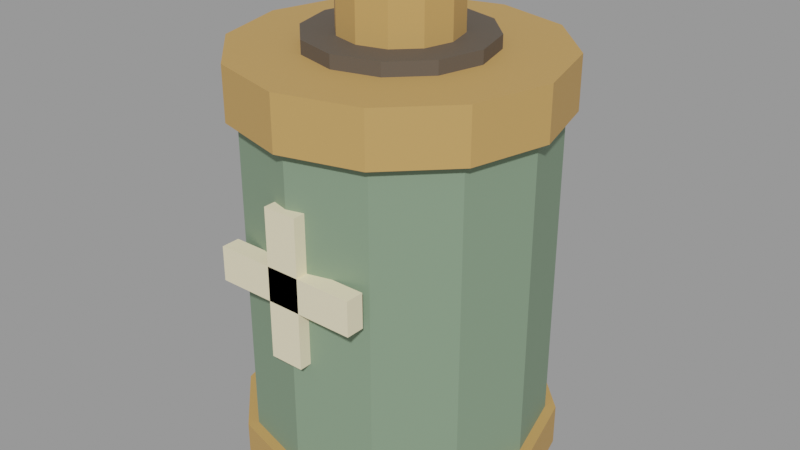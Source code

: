 # Source: battery.blend  (saved by Blender 3.6.14; exported with 4.5.12 LTS)
import bpy
from mathutils import Matrix  # noqa: F401  (used for matrix-valued properties, if any)

bpy.ops.wm.read_factory_settings(use_empty=True)
scene = bpy.context.scene
scene.name = 'Scene'

# ---- materials (node trees are filled in below, after node groups)
mat_weathered_brass = bpy.data.materials.new('Weathered brass')
mat_weathered_brass.use_transparent_shadow = False
mat_weathered_brass.diffuse_color = (0.55, 0.31, 0.1, 1.0)
mat_olive_casing = bpy.data.materials.new('Olive casing')
mat_olive_casing.use_transparent_shadow = False
mat_olive_casing.diffuse_color = (0.2, 0.29, 0.19, 1.0)
mat_terminal_gasket = bpy.data.materials.new('Terminal gasket')
mat_terminal_gasket.use_transparent_shadow = False
mat_terminal_gasket.diffuse_color = (0.1, 0.08, 0.06, 1.0)
mat_charge_marking = bpy.data.materials.new('Charge marking')
mat_charge_marking.use_transparent_shadow = False
mat_charge_marking.diffuse_color = (0.94, 0.83, 0.56, 1.0)

# ---- material node trees
mat_weathered_brass.use_nodes = True; mat_weathered_brass.node_tree.nodes.clear()
_N = mat_weathered_brass.node_tree.nodes; _L = mat_weathered_brass.node_tree.links
n0 = _N.new('ShaderNodeBsdfPrincipled'); n0.name = 'Principled BSDF'; n0.location = (10, 300)
n0.distribution = 'GGX'
n0.subsurface_method = 'RANDOM_WALK_SKIN'
n0.inputs[0].default_value = (0.55, 0.31, 0.1, 1.0)
n0.inputs[2].default_value = 0.72
n0.inputs[3].default_value = 1.45
n0.inputs[27].default_value = (0.0, 0.0, 0.0, 1.0)
n0.inputs[28].default_value = 1.0
n1 = _N.new('ShaderNodeOutputMaterial'); n1.name = 'Material Output'; n1.location = (300, 300)
_L.new(n0.outputs[0], n1.inputs[0])
n1.is_active_output = True
mat_olive_casing.use_nodes = True; mat_olive_casing.node_tree.nodes.clear()
_N = mat_olive_casing.node_tree.nodes; _L = mat_olive_casing.node_tree.links
n0 = _N.new('ShaderNodeBsdfPrincipled'); n0.name = 'Principled BSDF'; n0.location = (10, 300)
n0.distribution = 'GGX'
n0.subsurface_method = 'RANDOM_WALK_SKIN'
n0.inputs[0].default_value = (0.2, 0.29, 0.19, 1.0)
n0.inputs[2].default_value = 0.72
n0.inputs[3].default_value = 1.45
n0.inputs[27].default_value = (0.0, 0.0, 0.0, 1.0)
n0.inputs[28].default_value = 1.0
n1 = _N.new('ShaderNodeOutputMaterial'); n1.name = 'Material Output'; n1.location = (300, 300)
_L.new(n0.outputs[0], n1.inputs[0])
n1.is_active_output = True
mat_terminal_gasket.use_nodes = True; mat_terminal_gasket.node_tree.nodes.clear()
_N = mat_terminal_gasket.node_tree.nodes; _L = mat_terminal_gasket.node_tree.links
n0 = _N.new('ShaderNodeBsdfPrincipled'); n0.name = 'Principled BSDF'; n0.location = (10, 300)
n0.distribution = 'GGX'
n0.subsurface_method = 'RANDOM_WALK_SKIN'
n0.inputs[0].default_value = (0.1, 0.08, 0.06, 1.0)
n0.inputs[2].default_value = 0.72
n0.inputs[3].default_value = 1.45
n0.inputs[27].default_value = (0.0, 0.0, 0.0, 1.0)
n0.inputs[28].default_value = 1.0
n1 = _N.new('ShaderNodeOutputMaterial'); n1.name = 'Material Output'; n1.location = (300, 300)
_L.new(n0.outputs[0], n1.inputs[0])
n1.is_active_output = True
mat_charge_marking.use_nodes = True; mat_charge_marking.node_tree.nodes.clear()
_N = mat_charge_marking.node_tree.nodes; _L = mat_charge_marking.node_tree.links
n0 = _N.new('ShaderNodeBsdfPrincipled'); n0.name = 'Principled BSDF'; n0.location = (10, 300)
n0.distribution = 'GGX'
n0.subsurface_method = 'RANDOM_WALK_SKIN'
n0.inputs[0].default_value = (0.94, 0.83, 0.56, 1.0)
n0.inputs[2].default_value = 0.72
n0.inputs[3].default_value = 1.45
n0.inputs[27].default_value = (0.0, 0.0, 0.0, 1.0)
n0.inputs[28].default_value = 1.0
n1 = _N.new('ShaderNodeOutputMaterial'); n1.name = 'Material Output'; n1.location = (300, 300)
_L.new(n0.outputs[0], n1.inputs[0])
n1.is_active_output = True

# ---- meshes
me_cylinder = bpy.data.meshes.new('Cylinder')
me_cylinder.from_pydata([(0.0, 0.3, -0.04), (0.0, 0.3, 0.04), (0.15, 0.2598, -0.04), (0.15, 0.2598, 0.04), (0.2598, 0.15, -0.04), (0.2598, 0.15, 0.04), (0.3, 0.0, -0.04), (0.3, 0.0, 0.04), (0.2598, -0.15, -0.04), (0.2598, -0.15, 0.04), (0.15, -0.2598, -0.04), (0.15, -0.2598, 0.04), (0.0, -0.3, -0.04), (0.0, -0.3, 0.04), (-0.15, -0.2598, -0.04), (-0.15, -0.2598, 0.04), (-0.2598, -0.15, -0.04), (-0.2598, -0.15, 0.04), (-0.3, 0.0, -0.04), (-0.3, 0.0, 0.04), (-0.2598, 0.15, -0.04), (-0.2598, 0.15, 0.04), (-0.15, 0.2598, -0.04), (-0.15, 0.2598, 0.04)], [], [(0, 1, 3, 2), (2, 3, 5, 4), (4, 5, 7, 6), (6, 7, 9, 8), (8, 9, 11, 10), (10, 11, 13, 12), (12, 13, 15, 14), (14, 15, 17, 16), (16, 17, 19, 18), (18, 19, 21, 20), (3, 1, 23, 21, 19, 17, 15, 13, 11, 9, 7, 5), (20, 21, 23, 22), (22, 23, 1, 0), (0, 2, 4, 6, 8, 10, 12, 14, 16, 18, 20, 22)])
_uv = me_cylinder.uv_layers.new(name='UVMap')
_uv.uv.foreach_set('vector', [1.0, 0.5, 1.0, 1.0, 0.9167, 1.0, 0.9167, 0.5, 0.9167, 0.5, 0.9167, 1.0, 0.8333, 1.0, 0.8333, 0.5, 0.8333, 0.5, 0.8333, 1.0, 0.75, 1.0, 0.75, 0.5, 0.75, 0.5, 0.75, 1.0, 0.6667, 1.0, 0.6667, 0.5, 0.6667, 0.5, 0.6667, 1.0, 0.5833, 1.0, 0.5833, 0.5, 0.5833, 0.5, 0.5833, 1.0, 0.5, 1.0, 0.5, 0.5, 0.5, 0.5, 0.5, 1.0, 0.4167, 1.0, 0.4167, 0.5, 0.4167, 0.5, 0.4167, 1.0, 0.3333, 1.0, 0.3333, 0.5, 0.3333, 0.5, 0.3333, 1.0, 0.25, 1.0, 0.25, 0.5, 0.25, 0.5, 0.25, 1.0, 0.1667, 1.0, 0.1667, 0.5, 0.37, 0.4578, 0.25, 0.49, 0.13, 0.4578, 0.04215, 0.37, 0.01, 0.25, 0.04215, 0.13, 0.13, 0.04215, 0.25, 0.01, 0.37, 0.04215, 0.4578, 0.13, 0.49, 0.25, 0.4578, 0.37, 0.1667, 0.5, 0.1667, 1.0, 0.08333, 1.0, 0.08333, 0.5, 0.08333, 0.5, 0.08333, 1.0, 7.451e-08, 1.0, 7.451e-08, 0.5, 0.75, 0.49, 0.87, 0.4578, 0.9578, 0.37, 0.99, 0.25, 0.9578, 0.13, 0.87, 0.04215, 0.75, 0.01, 0.63, 0.04215, 0.5422, 0.13, 0.51, 0.25, 0.5422, 0.37, 0.63, 0.4578])
me_cylinder.materials.append(mat_weathered_brass)
me_cylinder.update()
me_cylinder_001 = bpy.data.meshes.new('Cylinder.001')
me_cylinder_001.from_pydata([(0.0, 0.28, -0.31), (0.0, 0.28, 0.31), (0.14, 0.2425, -0.31), (0.14, 0.2425, 0.31), (0.2425, 0.14, -0.31), (0.2425, 0.14, 0.31), (0.28, 0.0, -0.31), (0.28, 0.0, 0.31), (0.2425, -0.14, -0.31), (0.2425, -0.14, 0.31), (0.14, -0.2425, -0.31), (0.14, -0.2425, 0.31), (0.0, -0.28, -0.31), (0.0, -0.28, 0.31), (-0.14, -0.2425, -0.31), (-0.14, -0.2425, 0.31), (-0.2425, -0.14, -0.31), (-0.2425, -0.14, 0.31), (-0.28, 0.0, -0.31), (-0.28, 0.0, 0.31), (-0.2425, 0.14, -0.31), (-0.2425, 0.14, 0.31), (-0.14, 0.2425, -0.31), (-0.14, 0.2425, 0.31)], [], [(0, 1, 3, 2), (2, 3, 5, 4), (4, 5, 7, 6), (6, 7, 9, 8), (8, 9, 11, 10), (10, 11, 13, 12), (12, 13, 15, 14), (14, 15, 17, 16), (16, 17, 19, 18), (18, 19, 21, 20), (3, 1, 23, 21, 19, 17, 15, 13, 11, 9, 7, 5), (20, 21, 23, 22), (22, 23, 1, 0), (0, 2, 4, 6, 8, 10, 12, 14, 16, 18, 20, 22)])
_uv = me_cylinder_001.uv_layers.new(name='UVMap')
_uv.uv.foreach_set('vector', [1.0, 0.5, 1.0, 1.0, 0.9167, 1.0, 0.9167, 0.5, 0.9167, 0.5, 0.9167, 1.0, 0.8333, 1.0, 0.8333, 0.5, 0.8333, 0.5, 0.8333, 1.0, 0.75, 1.0, 0.75, 0.5, 0.75, 0.5, 0.75, 1.0, 0.6667, 1.0, 0.6667, 0.5, 0.6667, 0.5, 0.6667, 1.0, 0.5833, 1.0, 0.5833, 0.5, 0.5833, 0.5, 0.5833, 1.0, 0.5, 1.0, 0.5, 0.5, 0.5, 0.5, 0.5, 1.0, 0.4167, 1.0, 0.4167, 0.5, 0.4167, 0.5, 0.4167, 1.0, 0.3333, 1.0, 0.3333, 0.5, 0.3333, 0.5, 0.3333, 1.0, 0.25, 1.0, 0.25, 0.5, 0.25, 0.5, 0.25, 1.0, 0.1667, 1.0, 0.1667, 0.5, 0.37, 0.4578, 0.25, 0.49, 0.13, 0.4578, 0.04215, 0.37, 0.01, 0.25, 0.04215, 0.13, 0.13, 0.04215, 0.25, 0.01, 0.37, 0.04215, 0.4578, 0.13, 0.49, 0.25, 0.4578, 0.37, 0.1667, 0.5, 0.1667, 1.0, 0.08333, 1.0, 0.08333, 0.5, 0.08333, 0.5, 0.08333, 1.0, 7.451e-08, 1.0, 7.451e-08, 0.5, 0.75, 0.49, 0.87, 0.4578, 0.9578, 0.37, 0.99, 0.25, 0.9578, 0.13, 0.87, 0.04215, 0.75, 0.01, 0.63, 0.04215, 0.5422, 0.13, 0.51, 0.25, 0.5422, 0.37, 0.63, 0.4578])
me_cylinder_001.materials.append(mat_olive_casing)
me_cylinder_001.update()
me_cylinder_002 = bpy.data.meshes.new('Cylinder.002')
me_cylinder_002.from_pydata([(0.0, 0.3, -0.05), (0.0, 0.3, 0.05), (0.15, 0.2598, -0.05), (0.15, 0.2598, 0.05), (0.2598, 0.15, -0.05), (0.2598, 0.15, 0.05), (0.3, 0.0, -0.05), (0.3, 0.0, 0.05), (0.2598, -0.15, -0.05), (0.2598, -0.15, 0.05), (0.15, -0.2598, -0.05), (0.15, -0.2598, 0.05), (0.0, -0.3, -0.05), (0.0, -0.3, 0.05), (-0.15, -0.2598, -0.05), (-0.15, -0.2598, 0.05), (-0.2598, -0.15, -0.05), (-0.2598, -0.15, 0.05), (-0.3, 0.0, -0.05), (-0.3, 0.0, 0.05), (-0.2598, 0.15, -0.05), (-0.2598, 0.15, 0.05), (-0.15, 0.2598, -0.05), (-0.15, 0.2598, 0.05)], [], [(0, 1, 3, 2), (2, 3, 5, 4), (4, 5, 7, 6), (6, 7, 9, 8), (8, 9, 11, 10), (10, 11, 13, 12), (12, 13, 15, 14), (14, 15, 17, 16), (16, 17, 19, 18), (18, 19, 21, 20), (3, 1, 23, 21, 19, 17, 15, 13, 11, 9, 7, 5), (20, 21, 23, 22), (22, 23, 1, 0), (0, 2, 4, 6, 8, 10, 12, 14, 16, 18, 20, 22)])
_uv = me_cylinder_002.uv_layers.new(name='UVMap')
_uv.uv.foreach_set('vector', [1.0, 0.5, 1.0, 1.0, 0.9167, 1.0, 0.9167, 0.5, 0.9167, 0.5, 0.9167, 1.0, 0.8333, 1.0, 0.8333, 0.5, 0.8333, 0.5, 0.8333, 1.0, 0.75, 1.0, 0.75, 0.5, 0.75, 0.5, 0.75, 1.0, 0.6667, 1.0, 0.6667, 0.5, 0.6667, 0.5, 0.6667, 1.0, 0.5833, 1.0, 0.5833, 0.5, 0.5833, 0.5, 0.5833, 1.0, 0.5, 1.0, 0.5, 0.5, 0.5, 0.5, 0.5, 1.0, 0.4167, 1.0, 0.4167, 0.5, 0.4167, 0.5, 0.4167, 1.0, 0.3333, 1.0, 0.3333, 0.5, 0.3333, 0.5, 0.3333, 1.0, 0.25, 1.0, 0.25, 0.5, 0.25, 0.5, 0.25, 1.0, 0.1667, 1.0, 0.1667, 0.5, 0.37, 0.4578, 0.25, 0.49, 0.13, 0.4578, 0.04215, 0.37, 0.01, 0.25, 0.04215, 0.13, 0.13, 0.04215, 0.25, 0.01, 0.37, 0.04215, 0.4578, 0.13, 0.49, 0.25, 0.4578, 0.37, 0.1667, 0.5, 0.1667, 1.0, 0.08333, 1.0, 0.08333, 0.5, 0.08333, 0.5, 0.08333, 1.0, 7.451e-08, 1.0, 7.451e-08, 0.5, 0.75, 0.49, 0.87, 0.4578, 0.9578, 0.37, 0.99, 0.25, 0.9578, 0.13, 0.87, 0.04215, 0.75, 0.01, 0.63, 0.04215, 0.5422, 0.13, 0.51, 0.25, 0.5422, 0.37, 0.63, 0.4578])
me_cylinder_002.materials.append(mat_weathered_brass)
me_cylinder_002.update()
me_cylinder_003 = bpy.data.meshes.new('Cylinder.003')
me_cylinder_003.from_pydata([(0.0, 0.17, -0.0125), (0.0, 0.17, 0.0125), (0.085, 0.1472, -0.0125), (0.085, 0.1472, 0.0125), (0.1472, 0.085, -0.0125), (0.1472, 0.085, 0.0125), (0.17, 0.0, -0.0125), (0.17, 0.0, 0.0125), (0.1472, -0.085, -0.0125), (0.1472, -0.085, 0.0125), (0.085, -0.1472, -0.0125), (0.085, -0.1472, 0.0125), (0.0, -0.17, -0.0125), (0.0, -0.17, 0.0125), (-0.085, -0.1472, -0.0125), (-0.085, -0.1472, 0.0125), (-0.1472, -0.085, -0.0125), (-0.1472, -0.085, 0.0125), (-0.17, 0.0, -0.0125), (-0.17, 0.0, 0.0125), (-0.1472, 0.085, -0.0125), (-0.1472, 0.085, 0.0125), (-0.085, 0.1472, -0.0125), (-0.085, 0.1472, 0.0125)], [], [(0, 1, 3, 2), (2, 3, 5, 4), (4, 5, 7, 6), (6, 7, 9, 8), (8, 9, 11, 10), (10, 11, 13, 12), (12, 13, 15, 14), (14, 15, 17, 16), (16, 17, 19, 18), (18, 19, 21, 20), (3, 1, 23, 21, 19, 17, 15, 13, 11, 9, 7, 5), (20, 21, 23, 22), (22, 23, 1, 0), (0, 2, 4, 6, 8, 10, 12, 14, 16, 18, 20, 22)])
_uv = me_cylinder_003.uv_layers.new(name='UVMap')
_uv.uv.foreach_set('vector', [1.0, 0.5, 1.0, 1.0, 0.9167, 1.0, 0.9167, 0.5, 0.9167, 0.5, 0.9167, 1.0, 0.8333, 1.0, 0.8333, 0.5, 0.8333, 0.5, 0.8333, 1.0, 0.75, 1.0, 0.75, 0.5, 0.75, 0.5, 0.75, 1.0, 0.6667, 1.0, 0.6667, 0.5, 0.6667, 0.5, 0.6667, 1.0, 0.5833, 1.0, 0.5833, 0.5, 0.5833, 0.5, 0.5833, 1.0, 0.5, 1.0, 0.5, 0.5, 0.5, 0.5, 0.5, 1.0, 0.4167, 1.0, 0.4167, 0.5, 0.4167, 0.5, 0.4167, 1.0, 0.3333, 1.0, 0.3333, 0.5, 0.3333, 0.5, 0.3333, 1.0, 0.25, 1.0, 0.25, 0.5, 0.25, 0.5, 0.25, 1.0, 0.1667, 1.0, 0.1667, 0.5, 0.37, 0.4578, 0.25, 0.49, 0.13, 0.4578, 0.04215, 0.37, 0.01, 0.25, 0.04215, 0.13, 0.13, 0.04215, 0.25, 0.01, 0.37, 0.04215, 0.4578, 0.13, 0.49, 0.25, 0.4578, 0.37, 0.1667, 0.5, 0.1667, 1.0, 0.08333, 1.0, 0.08333, 0.5, 0.08333, 0.5, 0.08333, 1.0, 7.451e-08, 1.0, 7.451e-08, 0.5, 0.75, 0.49, 0.87, 0.4578, 0.9578, 0.37, 0.99, 0.25, 0.9578, 0.13, 0.87, 0.04215, 0.75, 0.01, 0.63, 0.04215, 0.5422, 0.13, 0.51, 0.25, 0.5422, 0.37, 0.63, 0.4578])
me_cylinder_003.materials.append(mat_terminal_gasket)
me_cylinder_003.update()
me_cylinder_004 = bpy.data.meshes.new('Cylinder.004')
me_cylinder_004.from_pydata([(0.0, 0.11, -0.045), (0.0, 0.11, 0.045), (0.055, 0.09526, -0.045), (0.055, 0.09526, 0.045), (0.09526, 0.055, -0.045), (0.09526, 0.055, 0.045), (0.11, 0.0, -0.045), (0.11, 0.0, 0.045), (0.09526, -0.055, -0.045), (0.09526, -0.055, 0.045), (0.055, -0.09526, -0.045), (0.055, -0.09526, 0.045), (0.0, -0.11, -0.045), (0.0, -0.11, 0.045), (-0.055, -0.09526, -0.045), (-0.055, -0.09526, 0.045), (-0.09526, -0.055, -0.045), (-0.09526, -0.055, 0.045), (-0.11, 0.0, -0.045), (-0.11, 0.0, 0.045), (-0.09526, 0.055, -0.045), (-0.09526, 0.055, 0.045), (-0.055, 0.09526, -0.045), (-0.055, 0.09526, 0.045)], [], [(0, 1, 3, 2), (2, 3, 5, 4), (4, 5, 7, 6), (6, 7, 9, 8), (8, 9, 11, 10), (10, 11, 13, 12), (12, 13, 15, 14), (14, 15, 17, 16), (16, 17, 19, 18), (18, 19, 21, 20), (3, 1, 23, 21, 19, 17, 15, 13, 11, 9, 7, 5), (20, 21, 23, 22), (22, 23, 1, 0), (0, 2, 4, 6, 8, 10, 12, 14, 16, 18, 20, 22)])
_uv = me_cylinder_004.uv_layers.new(name='UVMap')
_uv.uv.foreach_set('vector', [1.0, 0.5, 1.0, 1.0, 0.9167, 1.0, 0.9167, 0.5, 0.9167, 0.5, 0.9167, 1.0, 0.8333, 1.0, 0.8333, 0.5, 0.8333, 0.5, 0.8333, 1.0, 0.75, 1.0, 0.75, 0.5, 0.75, 0.5, 0.75, 1.0, 0.6667, 1.0, 0.6667, 0.5, 0.6667, 0.5, 0.6667, 1.0, 0.5833, 1.0, 0.5833, 0.5, 0.5833, 0.5, 0.5833, 1.0, 0.5, 1.0, 0.5, 0.5, 0.5, 0.5, 0.5, 1.0, 0.4167, 1.0, 0.4167, 0.5, 0.4167, 0.5, 0.4167, 1.0, 0.3333, 1.0, 0.3333, 0.5, 0.3333, 0.5, 0.3333, 1.0, 0.25, 1.0, 0.25, 0.5, 0.25, 0.5, 0.25, 1.0, 0.1667, 1.0, 0.1667, 0.5, 0.37, 0.4578, 0.25, 0.49, 0.13, 0.4578, 0.04215, 0.37, 0.01, 0.25, 0.04215, 0.13, 0.13, 0.04215, 0.25, 0.01, 0.37, 0.04215, 0.4578, 0.13, 0.49, 0.25, 0.4578, 0.37, 0.1667, 0.5, 0.1667, 1.0, 0.08333, 1.0, 0.08333, 0.5, 0.08333, 0.5, 0.08333, 1.0, 7.451e-08, 1.0, 7.451e-08, 0.5, 0.75, 0.49, 0.87, 0.4578, 0.9578, 0.37, 0.99, 0.25, 0.9578, 0.13, 0.87, 0.04215, 0.75, 0.01, 0.63, 0.04215, 0.5422, 0.13, 0.51, 0.25, 0.5422, 0.37, 0.63, 0.4578])
me_cylinder_004.materials.append(mat_weathered_brass)
me_cylinder_004.update()
me_cube = bpy.data.meshes.new('Cube')
me_cube.from_pydata([(-0.14, -0.0175, -0.0325), (-0.14, -0.0175, 0.0325), (-0.14, 0.0175, -0.0325), (-0.14, 0.0175, 0.0325), (0.14, -0.0175, -0.0325), (0.14, -0.0175, 0.0325), (0.14, 0.0175, -0.0325), (0.14, 0.0175, 0.0325)], [], [(0, 1, 3, 2), (2, 3, 7, 6), (6, 7, 5, 4), (4, 5, 1, 0), (2, 6, 4, 0), (7, 3, 1, 5)])
_uv = me_cube.uv_layers.new(name='UVMap')
_uv.uv.foreach_set('vector', [0.375, 0.0, 0.625, 0.0, 0.625, 0.25, 0.375, 0.25, 0.375, 0.25, 0.625, 0.25, 0.625, 0.5, 0.375, 0.5, 0.375, 0.5, 0.625, 0.5, 0.625, 0.75, 0.375, 0.75, 0.375, 0.75, 0.625, 0.75, 0.625, 1.0, 0.375, 1.0, 0.125, 0.5, 0.375, 0.5, 0.375, 0.75, 0.125, 0.75, 0.625, 0.5, 0.875, 0.5, 0.875, 0.75, 0.625, 0.75])
me_cube.materials.append(mat_charge_marking)
me_cube.update()
me_cube_001 = bpy.data.meshes.new('Cube.001')
me_cube_001.from_pydata([(-0.0325, -0.0175, -0.14), (-0.0325, -0.0175, 0.14), (-0.0325, 0.0175, -0.14), (-0.0325, 0.0175, 0.14), (0.0325, -0.0175, -0.14), (0.0325, -0.0175, 0.14), (0.0325, 0.0175, -0.14), (0.0325, 0.0175, 0.14)], [], [(0, 1, 3, 2), (2, 3, 7, 6), (6, 7, 5, 4), (4, 5, 1, 0), (2, 6, 4, 0), (7, 3, 1, 5)])
_uv = me_cube_001.uv_layers.new(name='UVMap')
_uv.uv.foreach_set('vector', [0.375, 0.0, 0.625, 0.0, 0.625, 0.25, 0.375, 0.25, 0.375, 0.25, 0.625, 0.25, 0.625, 0.5, 0.375, 0.5, 0.375, 0.5, 0.625, 0.5, 0.625, 0.75, 0.375, 0.75, 0.375, 0.75, 0.625, 0.75, 0.625, 1.0, 0.375, 1.0, 0.125, 0.5, 0.375, 0.5, 0.375, 0.75, 0.125, 0.75, 0.625, 0.5, 0.875, 0.5, 0.875, 0.75, 0.625, 0.75])
me_cube_001.materials.append(mat_charge_marking)
me_cube_001.update()
me_cube_002 = bpy.data.meshes.new('Cube.002')
me_cube_002.from_pydata([(-0.14, -0.0175, -0.0325), (-0.14, -0.0175, 0.0325), (-0.14, 0.0175, -0.0325), (-0.14, 0.0175, 0.0325), (0.14, -0.0175, -0.0325), (0.14, -0.0175, 0.0325), (0.14, 0.0175, -0.0325), (0.14, 0.0175, 0.0325)], [], [(0, 1, 3, 2), (2, 3, 7, 6), (6, 7, 5, 4), (4, 5, 1, 0), (2, 6, 4, 0), (7, 3, 1, 5)])
_uv = me_cube_002.uv_layers.new(name='UVMap')
_uv.uv.foreach_set('vector', [0.375, 0.0, 0.625, 0.0, 0.625, 0.25, 0.375, 0.25, 0.375, 0.25, 0.625, 0.25, 0.625, 0.5, 0.375, 0.5, 0.375, 0.5, 0.625, 0.5, 0.625, 0.75, 0.375, 0.75, 0.375, 0.75, 0.625, 0.75, 0.625, 1.0, 0.375, 1.0, 0.125, 0.5, 0.375, 0.5, 0.375, 0.75, 0.125, 0.75, 0.625, 0.5, 0.875, 0.5, 0.875, 0.75, 0.625, 0.75])
me_cube_002.materials.append(mat_charge_marking)
me_cube_002.update()
me_cube_003 = bpy.data.meshes.new('Cube.003')
me_cube_003.from_pydata([(-0.0325, -0.0175, -0.14), (-0.0325, -0.0175, 0.14), (-0.0325, 0.0175, -0.14), (-0.0325, 0.0175, 0.14), (0.0325, -0.0175, -0.14), (0.0325, -0.0175, 0.14), (0.0325, 0.0175, -0.14), (0.0325, 0.0175, 0.14)], [], [(0, 1, 3, 2), (2, 3, 7, 6), (6, 7, 5, 4), (4, 5, 1, 0), (2, 6, 4, 0), (7, 3, 1, 5)])
_uv = me_cube_003.uv_layers.new(name='UVMap')
_uv.uv.foreach_set('vector', [0.375, 0.0, 0.625, 0.0, 0.625, 0.25, 0.375, 0.25, 0.375, 0.25, 0.625, 0.25, 0.625, 0.5, 0.375, 0.5, 0.375, 0.5, 0.625, 0.5, 0.625, 0.75, 0.375, 0.75, 0.375, 0.75, 0.625, 0.75, 0.625, 1.0, 0.375, 1.0, 0.125, 0.5, 0.375, 0.5, 0.375, 0.75, 0.125, 0.75, 0.625, 0.5, 0.875, 0.5, 0.875, 0.75, 0.625, 0.75])
me_cube_003.materials.append(mat_charge_marking)
me_cube_003.update()

# ---- objects
ob_lower_rim = bpy.data.objects.new('Lower rim', me_cylinder)
ob_casing = bpy.data.objects.new('Casing', me_cylinder_001)
ob_upper_rim = bpy.data.objects.new('Upper rim', me_cylinder_002)
ob_insulator = bpy.data.objects.new('Insulator', me_cylinder_003)
ob_positive_terminal = bpy.data.objects.new('Positive terminal', me_cylinder_004)
ob_plus_horizontal = bpy.data.objects.new('Plus horizontal', me_cube)
ob_plus_vertical = bpy.data.objects.new('Plus vertical', me_cube_001)
ob_plus_horizontal_001 = bpy.data.objects.new('Plus horizontal.001', me_cube_002)
ob_plus_vertical_001 = bpy.data.objects.new('Plus vertical.001', me_cube_003)

# ---- transforms, parenting, visibility, modifiers, constraints
ob_lower_rim.location = (0.0, 0.0, 0.04)
ob_casing.location = (0.0, 0.0, 0.39)
ob_upper_rim.location = (0.0, 0.0, 0.73)
ob_insulator.location = (0.0, 0.0, 0.7925)
ob_positive_terminal.location = (0.0, 0.0, 0.84)
ob_plus_horizontal.location = (0.0, -0.277, 0.44)
ob_plus_vertical.location = (0.0, -0.277, 0.44)
ob_plus_horizontal_001.location = (0.0, 0.277, 0.44)
ob_plus_vertical_001.location = (0.0, 0.277, 0.44)

# ---- collection membership
scene.collection.objects.link(ob_lower_rim)
scene.collection.objects.link(ob_casing)
scene.collection.objects.link(ob_upper_rim)
scene.collection.objects.link(ob_insulator)
scene.collection.objects.link(ob_positive_terminal)
scene.collection.objects.link(ob_plus_horizontal)
scene.collection.objects.link(ob_plus_vertical)
scene.collection.objects.link(ob_plus_horizontal_001)
scene.collection.objects.link(ob_plus_vertical_001)

# ---- scene / render settings (as saved in the file)
scene.frame_start = 1; scene.frame_end = 250; scene.frame_set(1)
scene.render.engine = 'BLENDER_EEVEE_NEXT'
scene.cycles.sampling_pattern = 'TABULATED_SOBOL'
scene.view_settings.view_transform = 'Filmic'
bpy.context.view_layer.update()

# ---- added for rendering (the .blend has no active camera and no usable light): camera, sun + grey world if the file has none
cam_auto = bpy.data.cameras.new('AutoCamera')
cam_auto.lens = 50.0
cam_auto.sensor_width = 36.0
cam_auto.clip_end = 1000.0
ob_auto_camera = bpy.data.objects.new('AutoCamera', cam_auto)
scene.collection.objects.link(ob_auto_camera)
ob_auto_camera.location = (1.13438, -1.36126, 1.35001)
ob_auto_camera.rotation_euler = (1.09748, -7.21219e-08, 0.694738)
scene.camera = ob_auto_camera
light_auto_sun = bpy.data.lights.new('AutoSun', 'SUN')
light_auto_sun.energy = 3.0
light_auto_sun.angle = 0.0523599
ob_auto_sun = bpy.data.objects.new('AutoSun', light_auto_sun)
scene.collection.objects.link(ob_auto_sun)
ob_auto_sun.rotation_euler = (0.872665, 0.174533, 0.523599)
if scene.world is None:
    world_auto = bpy.data.worlds.new('AutoWorld')
    world_auto.color = (0.3, 0.3, 0.3)
    scene.world = world_auto
bpy.context.view_layer.update()
